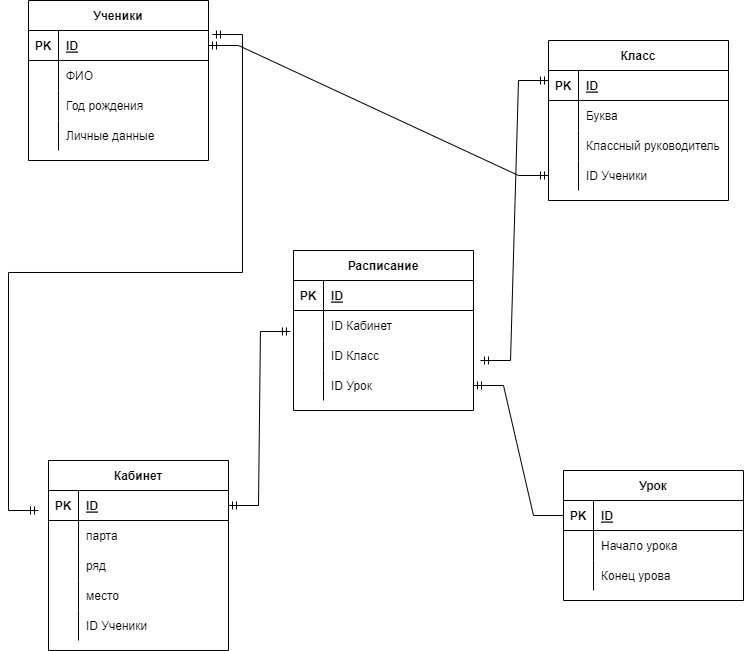

The diagram above was exported from draw.io. Its source (the exported page's mxGraphModel, read from the mxfile embedded in the PNG):
<mxGraphModel dx="1422" dy="737" grid="1" gridSize="10" guides="1" tooltips="1" connect="1" arrows="1" fold="1" page="1" pageScale="1" pageWidth="850" pageHeight="1100" math="0" shadow="0" extFonts="Permanent Marker^https://fonts.googleapis.com/css?family=Permanent+Marker">
  <root>
    <mxCell id="0" />
    <mxCell id="1" parent="0" />
    <mxCell id="rzeNo1CwyUoIjspT0gYd-1" value="Ученики" style="shape=table;startSize=30;container=1;collapsible=1;childLayout=tableLayout;fixedRows=1;rowLines=0;fontStyle=1;align=center;resizeLast=1;" vertex="1" parent="1">
      <mxGeometry x="70" y="80" width="180" height="160" as="geometry" />
    </mxCell>
    <mxCell id="rzeNo1CwyUoIjspT0gYd-2" value="" style="shape=partialRectangle;collapsible=0;dropTarget=0;pointerEvents=0;fillColor=none;top=0;left=0;bottom=1;right=0;points=[[0,0.5],[1,0.5]];portConstraint=eastwest;" vertex="1" parent="rzeNo1CwyUoIjspT0gYd-1">
      <mxGeometry y="30" width="180" height="30" as="geometry" />
    </mxCell>
    <mxCell id="rzeNo1CwyUoIjspT0gYd-3" value="PK" style="shape=partialRectangle;connectable=0;fillColor=none;top=0;left=0;bottom=0;right=0;fontStyle=1;overflow=hidden;" vertex="1" parent="rzeNo1CwyUoIjspT0gYd-2">
      <mxGeometry width="30" height="30" as="geometry">
        <mxRectangle width="30" height="30" as="alternateBounds" />
      </mxGeometry>
    </mxCell>
    <mxCell id="rzeNo1CwyUoIjspT0gYd-4" value="ID" style="shape=partialRectangle;connectable=0;fillColor=none;top=0;left=0;bottom=0;right=0;align=left;spacingLeft=6;fontStyle=5;overflow=hidden;" vertex="1" parent="rzeNo1CwyUoIjspT0gYd-2">
      <mxGeometry x="30" width="150" height="30" as="geometry">
        <mxRectangle width="150" height="30" as="alternateBounds" />
      </mxGeometry>
    </mxCell>
    <mxCell id="rzeNo1CwyUoIjspT0gYd-5" value="" style="shape=partialRectangle;collapsible=0;dropTarget=0;pointerEvents=0;fillColor=none;top=0;left=0;bottom=0;right=0;points=[[0,0.5],[1,0.5]];portConstraint=eastwest;" vertex="1" parent="rzeNo1CwyUoIjspT0gYd-1">
      <mxGeometry y="60" width="180" height="30" as="geometry" />
    </mxCell>
    <mxCell id="rzeNo1CwyUoIjspT0gYd-6" value="" style="shape=partialRectangle;connectable=0;fillColor=none;top=0;left=0;bottom=0;right=0;editable=1;overflow=hidden;" vertex="1" parent="rzeNo1CwyUoIjspT0gYd-5">
      <mxGeometry width="30" height="30" as="geometry">
        <mxRectangle width="30" height="30" as="alternateBounds" />
      </mxGeometry>
    </mxCell>
    <mxCell id="rzeNo1CwyUoIjspT0gYd-7" value="ФИО" style="shape=partialRectangle;connectable=0;fillColor=none;top=0;left=0;bottom=0;right=0;align=left;spacingLeft=6;overflow=hidden;" vertex="1" parent="rzeNo1CwyUoIjspT0gYd-5">
      <mxGeometry x="30" width="150" height="30" as="geometry">
        <mxRectangle width="150" height="30" as="alternateBounds" />
      </mxGeometry>
    </mxCell>
    <mxCell id="rzeNo1CwyUoIjspT0gYd-8" value="" style="shape=partialRectangle;collapsible=0;dropTarget=0;pointerEvents=0;fillColor=none;top=0;left=0;bottom=0;right=0;points=[[0,0.5],[1,0.5]];portConstraint=eastwest;" vertex="1" parent="rzeNo1CwyUoIjspT0gYd-1">
      <mxGeometry y="90" width="180" height="30" as="geometry" />
    </mxCell>
    <mxCell id="rzeNo1CwyUoIjspT0gYd-9" value="" style="shape=partialRectangle;connectable=0;fillColor=none;top=0;left=0;bottom=0;right=0;editable=1;overflow=hidden;" vertex="1" parent="rzeNo1CwyUoIjspT0gYd-8">
      <mxGeometry width="30" height="30" as="geometry">
        <mxRectangle width="30" height="30" as="alternateBounds" />
      </mxGeometry>
    </mxCell>
    <mxCell id="rzeNo1CwyUoIjspT0gYd-10" value="Год рождения" style="shape=partialRectangle;connectable=0;fillColor=none;top=0;left=0;bottom=0;right=0;align=left;spacingLeft=6;overflow=hidden;" vertex="1" parent="rzeNo1CwyUoIjspT0gYd-8">
      <mxGeometry x="30" width="150" height="30" as="geometry">
        <mxRectangle width="150" height="30" as="alternateBounds" />
      </mxGeometry>
    </mxCell>
    <mxCell id="rzeNo1CwyUoIjspT0gYd-11" value="" style="shape=partialRectangle;collapsible=0;dropTarget=0;pointerEvents=0;fillColor=none;top=0;left=0;bottom=0;right=0;points=[[0,0.5],[1,0.5]];portConstraint=eastwest;" vertex="1" parent="rzeNo1CwyUoIjspT0gYd-1">
      <mxGeometry y="120" width="180" height="30" as="geometry" />
    </mxCell>
    <mxCell id="rzeNo1CwyUoIjspT0gYd-12" value="" style="shape=partialRectangle;connectable=0;fillColor=none;top=0;left=0;bottom=0;right=0;editable=1;overflow=hidden;" vertex="1" parent="rzeNo1CwyUoIjspT0gYd-11">
      <mxGeometry width="30" height="30" as="geometry">
        <mxRectangle width="30" height="30" as="alternateBounds" />
      </mxGeometry>
    </mxCell>
    <mxCell id="rzeNo1CwyUoIjspT0gYd-13" value="Личные данные" style="shape=partialRectangle;connectable=0;fillColor=none;top=0;left=0;bottom=0;right=0;align=left;spacingLeft=6;overflow=hidden;" vertex="1" parent="rzeNo1CwyUoIjspT0gYd-11">
      <mxGeometry x="30" width="150" height="30" as="geometry">
        <mxRectangle width="150" height="30" as="alternateBounds" />
      </mxGeometry>
    </mxCell>
    <mxCell id="rzeNo1CwyUoIjspT0gYd-14" value="Класс" style="shape=table;startSize=30;container=1;collapsible=1;childLayout=tableLayout;fixedRows=1;rowLines=0;fontStyle=1;align=center;resizeLast=1;" vertex="1" parent="1">
      <mxGeometry x="590" y="120" width="180" height="160" as="geometry" />
    </mxCell>
    <mxCell id="rzeNo1CwyUoIjspT0gYd-15" value="" style="shape=partialRectangle;collapsible=0;dropTarget=0;pointerEvents=0;fillColor=none;top=0;left=0;bottom=1;right=0;points=[[0,0.5],[1,0.5]];portConstraint=eastwest;" vertex="1" parent="rzeNo1CwyUoIjspT0gYd-14">
      <mxGeometry y="30" width="180" height="30" as="geometry" />
    </mxCell>
    <mxCell id="rzeNo1CwyUoIjspT0gYd-16" value="PK" style="shape=partialRectangle;connectable=0;fillColor=none;top=0;left=0;bottom=0;right=0;fontStyle=1;overflow=hidden;" vertex="1" parent="rzeNo1CwyUoIjspT0gYd-15">
      <mxGeometry width="30" height="30" as="geometry">
        <mxRectangle width="30" height="30" as="alternateBounds" />
      </mxGeometry>
    </mxCell>
    <mxCell id="rzeNo1CwyUoIjspT0gYd-17" value="ID" style="shape=partialRectangle;connectable=0;fillColor=none;top=0;left=0;bottom=0;right=0;align=left;spacingLeft=6;fontStyle=5;overflow=hidden;" vertex="1" parent="rzeNo1CwyUoIjspT0gYd-15">
      <mxGeometry x="30" width="150" height="30" as="geometry">
        <mxRectangle width="150" height="30" as="alternateBounds" />
      </mxGeometry>
    </mxCell>
    <mxCell id="rzeNo1CwyUoIjspT0gYd-18" value="" style="shape=partialRectangle;collapsible=0;dropTarget=0;pointerEvents=0;fillColor=none;top=0;left=0;bottom=0;right=0;points=[[0,0.5],[1,0.5]];portConstraint=eastwest;" vertex="1" parent="rzeNo1CwyUoIjspT0gYd-14">
      <mxGeometry y="60" width="180" height="30" as="geometry" />
    </mxCell>
    <mxCell id="rzeNo1CwyUoIjspT0gYd-19" value="" style="shape=partialRectangle;connectable=0;fillColor=none;top=0;left=0;bottom=0;right=0;editable=1;overflow=hidden;" vertex="1" parent="rzeNo1CwyUoIjspT0gYd-18">
      <mxGeometry width="30" height="30" as="geometry">
        <mxRectangle width="30" height="30" as="alternateBounds" />
      </mxGeometry>
    </mxCell>
    <mxCell id="rzeNo1CwyUoIjspT0gYd-20" value="Буква" style="shape=partialRectangle;connectable=0;fillColor=none;top=0;left=0;bottom=0;right=0;align=left;spacingLeft=6;overflow=hidden;" vertex="1" parent="rzeNo1CwyUoIjspT0gYd-18">
      <mxGeometry x="30" width="150" height="30" as="geometry">
        <mxRectangle width="150" height="30" as="alternateBounds" />
      </mxGeometry>
    </mxCell>
    <mxCell id="rzeNo1CwyUoIjspT0gYd-21" value="" style="shape=partialRectangle;collapsible=0;dropTarget=0;pointerEvents=0;fillColor=none;top=0;left=0;bottom=0;right=0;points=[[0,0.5],[1,0.5]];portConstraint=eastwest;" vertex="1" parent="rzeNo1CwyUoIjspT0gYd-14">
      <mxGeometry y="90" width="180" height="30" as="geometry" />
    </mxCell>
    <mxCell id="rzeNo1CwyUoIjspT0gYd-22" value="" style="shape=partialRectangle;connectable=0;fillColor=none;top=0;left=0;bottom=0;right=0;editable=1;overflow=hidden;" vertex="1" parent="rzeNo1CwyUoIjspT0gYd-21">
      <mxGeometry width="30" height="30" as="geometry">
        <mxRectangle width="30" height="30" as="alternateBounds" />
      </mxGeometry>
    </mxCell>
    <mxCell id="rzeNo1CwyUoIjspT0gYd-23" value="Классный руководитель" style="shape=partialRectangle;connectable=0;fillColor=none;top=0;left=0;bottom=0;right=0;align=left;spacingLeft=6;overflow=hidden;" vertex="1" parent="rzeNo1CwyUoIjspT0gYd-21">
      <mxGeometry x="30" width="150" height="30" as="geometry">
        <mxRectangle width="150" height="30" as="alternateBounds" />
      </mxGeometry>
    </mxCell>
    <mxCell id="rzeNo1CwyUoIjspT0gYd-24" value="" style="shape=partialRectangle;collapsible=0;dropTarget=0;pointerEvents=0;fillColor=none;top=0;left=0;bottom=0;right=0;points=[[0,0.5],[1,0.5]];portConstraint=eastwest;" vertex="1" parent="rzeNo1CwyUoIjspT0gYd-14">
      <mxGeometry y="120" width="180" height="30" as="geometry" />
    </mxCell>
    <mxCell id="rzeNo1CwyUoIjspT0gYd-25" value="" style="shape=partialRectangle;connectable=0;fillColor=none;top=0;left=0;bottom=0;right=0;editable=1;overflow=hidden;" vertex="1" parent="rzeNo1CwyUoIjspT0gYd-24">
      <mxGeometry width="30" height="30" as="geometry">
        <mxRectangle width="30" height="30" as="alternateBounds" />
      </mxGeometry>
    </mxCell>
    <mxCell id="rzeNo1CwyUoIjspT0gYd-26" value="ID Ученики" style="shape=partialRectangle;connectable=0;fillColor=none;top=0;left=0;bottom=0;right=0;align=left;spacingLeft=6;overflow=hidden;" vertex="1" parent="rzeNo1CwyUoIjspT0gYd-24">
      <mxGeometry x="30" width="150" height="30" as="geometry">
        <mxRectangle width="150" height="30" as="alternateBounds" />
      </mxGeometry>
    </mxCell>
    <mxCell id="rzeNo1CwyUoIjspT0gYd-27" value="Кабинет" style="shape=table;startSize=30;container=1;collapsible=1;childLayout=tableLayout;fixedRows=1;rowLines=0;fontStyle=1;align=center;resizeLast=1;" vertex="1" parent="1">
      <mxGeometry x="90" y="540" width="180" height="190" as="geometry" />
    </mxCell>
    <mxCell id="rzeNo1CwyUoIjspT0gYd-28" value="" style="shape=partialRectangle;collapsible=0;dropTarget=0;pointerEvents=0;fillColor=none;top=0;left=0;bottom=1;right=0;points=[[0,0.5],[1,0.5]];portConstraint=eastwest;" vertex="1" parent="rzeNo1CwyUoIjspT0gYd-27">
      <mxGeometry y="30" width="180" height="30" as="geometry" />
    </mxCell>
    <mxCell id="rzeNo1CwyUoIjspT0gYd-29" value="PK" style="shape=partialRectangle;connectable=0;fillColor=none;top=0;left=0;bottom=0;right=0;fontStyle=1;overflow=hidden;" vertex="1" parent="rzeNo1CwyUoIjspT0gYd-28">
      <mxGeometry width="30" height="30" as="geometry">
        <mxRectangle width="30" height="30" as="alternateBounds" />
      </mxGeometry>
    </mxCell>
    <mxCell id="rzeNo1CwyUoIjspT0gYd-30" value="ID" style="shape=partialRectangle;connectable=0;fillColor=none;top=0;left=0;bottom=0;right=0;align=left;spacingLeft=6;fontStyle=5;overflow=hidden;" vertex="1" parent="rzeNo1CwyUoIjspT0gYd-28">
      <mxGeometry x="30" width="150" height="30" as="geometry">
        <mxRectangle width="150" height="30" as="alternateBounds" />
      </mxGeometry>
    </mxCell>
    <mxCell id="rzeNo1CwyUoIjspT0gYd-31" value="" style="shape=partialRectangle;collapsible=0;dropTarget=0;pointerEvents=0;fillColor=none;top=0;left=0;bottom=0;right=0;points=[[0,0.5],[1,0.5]];portConstraint=eastwest;" vertex="1" parent="rzeNo1CwyUoIjspT0gYd-27">
      <mxGeometry y="60" width="180" height="30" as="geometry" />
    </mxCell>
    <mxCell id="rzeNo1CwyUoIjspT0gYd-32" value="" style="shape=partialRectangle;connectable=0;fillColor=none;top=0;left=0;bottom=0;right=0;editable=1;overflow=hidden;" vertex="1" parent="rzeNo1CwyUoIjspT0gYd-31">
      <mxGeometry width="30" height="30" as="geometry">
        <mxRectangle width="30" height="30" as="alternateBounds" />
      </mxGeometry>
    </mxCell>
    <mxCell id="rzeNo1CwyUoIjspT0gYd-33" value="парта" style="shape=partialRectangle;connectable=0;fillColor=none;top=0;left=0;bottom=0;right=0;align=left;spacingLeft=6;overflow=hidden;" vertex="1" parent="rzeNo1CwyUoIjspT0gYd-31">
      <mxGeometry x="30" width="150" height="30" as="geometry">
        <mxRectangle width="150" height="30" as="alternateBounds" />
      </mxGeometry>
    </mxCell>
    <mxCell id="rzeNo1CwyUoIjspT0gYd-34" value="" style="shape=partialRectangle;collapsible=0;dropTarget=0;pointerEvents=0;fillColor=none;top=0;left=0;bottom=0;right=0;points=[[0,0.5],[1,0.5]];portConstraint=eastwest;" vertex="1" parent="rzeNo1CwyUoIjspT0gYd-27">
      <mxGeometry y="90" width="180" height="30" as="geometry" />
    </mxCell>
    <mxCell id="rzeNo1CwyUoIjspT0gYd-35" value="" style="shape=partialRectangle;connectable=0;fillColor=none;top=0;left=0;bottom=0;right=0;editable=1;overflow=hidden;" vertex="1" parent="rzeNo1CwyUoIjspT0gYd-34">
      <mxGeometry width="30" height="30" as="geometry">
        <mxRectangle width="30" height="30" as="alternateBounds" />
      </mxGeometry>
    </mxCell>
    <mxCell id="rzeNo1CwyUoIjspT0gYd-36" value="ряд" style="shape=partialRectangle;connectable=0;fillColor=none;top=0;left=0;bottom=0;right=0;align=left;spacingLeft=6;overflow=hidden;" vertex="1" parent="rzeNo1CwyUoIjspT0gYd-34">
      <mxGeometry x="30" width="150" height="30" as="geometry">
        <mxRectangle width="150" height="30" as="alternateBounds" />
      </mxGeometry>
    </mxCell>
    <mxCell id="rzeNo1CwyUoIjspT0gYd-37" value="" style="shape=partialRectangle;collapsible=0;dropTarget=0;pointerEvents=0;fillColor=none;top=0;left=0;bottom=0;right=0;points=[[0,0.5],[1,0.5]];portConstraint=eastwest;" vertex="1" parent="rzeNo1CwyUoIjspT0gYd-27">
      <mxGeometry y="120" width="180" height="30" as="geometry" />
    </mxCell>
    <mxCell id="rzeNo1CwyUoIjspT0gYd-38" value="" style="shape=partialRectangle;connectable=0;fillColor=none;top=0;left=0;bottom=0;right=0;editable=1;overflow=hidden;" vertex="1" parent="rzeNo1CwyUoIjspT0gYd-37">
      <mxGeometry width="30" height="30" as="geometry">
        <mxRectangle width="30" height="30" as="alternateBounds" />
      </mxGeometry>
    </mxCell>
    <mxCell id="rzeNo1CwyUoIjspT0gYd-39" value="место" style="shape=partialRectangle;connectable=0;fillColor=none;top=0;left=0;bottom=0;right=0;align=left;spacingLeft=6;overflow=hidden;" vertex="1" parent="rzeNo1CwyUoIjspT0gYd-37">
      <mxGeometry x="30" width="150" height="30" as="geometry">
        <mxRectangle width="150" height="30" as="alternateBounds" />
      </mxGeometry>
    </mxCell>
    <mxCell id="rzeNo1CwyUoIjspT0gYd-70" value="" style="shape=partialRectangle;collapsible=0;dropTarget=0;pointerEvents=0;fillColor=none;top=0;left=0;bottom=0;right=0;points=[[0,0.5],[1,0.5]];portConstraint=eastwest;" vertex="1" parent="rzeNo1CwyUoIjspT0gYd-27">
      <mxGeometry y="150" width="180" height="30" as="geometry" />
    </mxCell>
    <mxCell id="rzeNo1CwyUoIjspT0gYd-71" value="" style="shape=partialRectangle;connectable=0;fillColor=none;top=0;left=0;bottom=0;right=0;editable=1;overflow=hidden;" vertex="1" parent="rzeNo1CwyUoIjspT0gYd-70">
      <mxGeometry width="30" height="30" as="geometry">
        <mxRectangle width="30" height="30" as="alternateBounds" />
      </mxGeometry>
    </mxCell>
    <mxCell id="rzeNo1CwyUoIjspT0gYd-72" value="ID Ученики" style="shape=partialRectangle;connectable=0;fillColor=none;top=0;left=0;bottom=0;right=0;align=left;spacingLeft=6;overflow=hidden;" vertex="1" parent="rzeNo1CwyUoIjspT0gYd-70">
      <mxGeometry x="30" width="150" height="30" as="geometry">
        <mxRectangle width="150" height="30" as="alternateBounds" />
      </mxGeometry>
    </mxCell>
    <mxCell id="rzeNo1CwyUoIjspT0gYd-40" value="Расписание" style="shape=table;startSize=30;container=1;collapsible=1;childLayout=tableLayout;fixedRows=1;rowLines=0;fontStyle=1;align=center;resizeLast=1;" vertex="1" parent="1">
      <mxGeometry x="335" y="330" width="180" height="160" as="geometry" />
    </mxCell>
    <mxCell id="rzeNo1CwyUoIjspT0gYd-41" value="" style="shape=partialRectangle;collapsible=0;dropTarget=0;pointerEvents=0;fillColor=none;top=0;left=0;bottom=1;right=0;points=[[0,0.5],[1,0.5]];portConstraint=eastwest;" vertex="1" parent="rzeNo1CwyUoIjspT0gYd-40">
      <mxGeometry y="30" width="180" height="30" as="geometry" />
    </mxCell>
    <mxCell id="rzeNo1CwyUoIjspT0gYd-42" value="PK" style="shape=partialRectangle;connectable=0;fillColor=none;top=0;left=0;bottom=0;right=0;fontStyle=1;overflow=hidden;" vertex="1" parent="rzeNo1CwyUoIjspT0gYd-41">
      <mxGeometry width="30" height="30" as="geometry">
        <mxRectangle width="30" height="30" as="alternateBounds" />
      </mxGeometry>
    </mxCell>
    <mxCell id="rzeNo1CwyUoIjspT0gYd-43" value="ID" style="shape=partialRectangle;connectable=0;fillColor=none;top=0;left=0;bottom=0;right=0;align=left;spacingLeft=6;fontStyle=5;overflow=hidden;" vertex="1" parent="rzeNo1CwyUoIjspT0gYd-41">
      <mxGeometry x="30" width="150" height="30" as="geometry">
        <mxRectangle width="150" height="30" as="alternateBounds" />
      </mxGeometry>
    </mxCell>
    <mxCell id="rzeNo1CwyUoIjspT0gYd-44" value="" style="shape=partialRectangle;collapsible=0;dropTarget=0;pointerEvents=0;fillColor=none;top=0;left=0;bottom=0;right=0;points=[[0,0.5],[1,0.5]];portConstraint=eastwest;" vertex="1" parent="rzeNo1CwyUoIjspT0gYd-40">
      <mxGeometry y="60" width="180" height="30" as="geometry" />
    </mxCell>
    <mxCell id="rzeNo1CwyUoIjspT0gYd-45" value="" style="shape=partialRectangle;connectable=0;fillColor=none;top=0;left=0;bottom=0;right=0;editable=1;overflow=hidden;" vertex="1" parent="rzeNo1CwyUoIjspT0gYd-44">
      <mxGeometry width="30" height="30" as="geometry">
        <mxRectangle width="30" height="30" as="alternateBounds" />
      </mxGeometry>
    </mxCell>
    <mxCell id="rzeNo1CwyUoIjspT0gYd-46" value="ID Кабинет" style="shape=partialRectangle;connectable=0;fillColor=none;top=0;left=0;bottom=0;right=0;align=left;spacingLeft=6;overflow=hidden;" vertex="1" parent="rzeNo1CwyUoIjspT0gYd-44">
      <mxGeometry x="30" width="150" height="30" as="geometry">
        <mxRectangle width="150" height="30" as="alternateBounds" />
      </mxGeometry>
    </mxCell>
    <mxCell id="rzeNo1CwyUoIjspT0gYd-47" value="" style="shape=partialRectangle;collapsible=0;dropTarget=0;pointerEvents=0;fillColor=none;top=0;left=0;bottom=0;right=0;points=[[0,0.5],[1,0.5]];portConstraint=eastwest;" vertex="1" parent="rzeNo1CwyUoIjspT0gYd-40">
      <mxGeometry y="90" width="180" height="30" as="geometry" />
    </mxCell>
    <mxCell id="rzeNo1CwyUoIjspT0gYd-48" value="" style="shape=partialRectangle;connectable=0;fillColor=none;top=0;left=0;bottom=0;right=0;editable=1;overflow=hidden;" vertex="1" parent="rzeNo1CwyUoIjspT0gYd-47">
      <mxGeometry width="30" height="30" as="geometry">
        <mxRectangle width="30" height="30" as="alternateBounds" />
      </mxGeometry>
    </mxCell>
    <mxCell id="rzeNo1CwyUoIjspT0gYd-49" value="ID Класс" style="shape=partialRectangle;connectable=0;fillColor=none;top=0;left=0;bottom=0;right=0;align=left;spacingLeft=6;overflow=hidden;" vertex="1" parent="rzeNo1CwyUoIjspT0gYd-47">
      <mxGeometry x="30" width="150" height="30" as="geometry">
        <mxRectangle width="150" height="30" as="alternateBounds" />
      </mxGeometry>
    </mxCell>
    <mxCell id="rzeNo1CwyUoIjspT0gYd-50" value="" style="shape=partialRectangle;collapsible=0;dropTarget=0;pointerEvents=0;fillColor=none;top=0;left=0;bottom=0;right=0;points=[[0,0.5],[1,0.5]];portConstraint=eastwest;" vertex="1" parent="rzeNo1CwyUoIjspT0gYd-40">
      <mxGeometry y="120" width="180" height="30" as="geometry" />
    </mxCell>
    <mxCell id="rzeNo1CwyUoIjspT0gYd-51" value="" style="shape=partialRectangle;connectable=0;fillColor=none;top=0;left=0;bottom=0;right=0;editable=1;overflow=hidden;" vertex="1" parent="rzeNo1CwyUoIjspT0gYd-50">
      <mxGeometry width="30" height="30" as="geometry">
        <mxRectangle width="30" height="30" as="alternateBounds" />
      </mxGeometry>
    </mxCell>
    <mxCell id="rzeNo1CwyUoIjspT0gYd-52" value="ID Урок" style="shape=partialRectangle;connectable=0;fillColor=none;top=0;left=0;bottom=0;right=0;align=left;spacingLeft=6;overflow=hidden;" vertex="1" parent="rzeNo1CwyUoIjspT0gYd-50">
      <mxGeometry x="30" width="150" height="30" as="geometry">
        <mxRectangle width="150" height="30" as="alternateBounds" />
      </mxGeometry>
    </mxCell>
    <mxCell id="rzeNo1CwyUoIjspT0gYd-53" value="Урок" style="shape=table;startSize=30;container=1;collapsible=1;childLayout=tableLayout;fixedRows=1;rowLines=0;fontStyle=1;align=center;resizeLast=1;" vertex="1" parent="1">
      <mxGeometry x="605" y="550" width="180" height="130" as="geometry" />
    </mxCell>
    <mxCell id="rzeNo1CwyUoIjspT0gYd-54" value="" style="shape=partialRectangle;collapsible=0;dropTarget=0;pointerEvents=0;fillColor=none;top=0;left=0;bottom=1;right=0;points=[[0,0.5],[1,0.5]];portConstraint=eastwest;" vertex="1" parent="rzeNo1CwyUoIjspT0gYd-53">
      <mxGeometry y="30" width="180" height="30" as="geometry" />
    </mxCell>
    <mxCell id="rzeNo1CwyUoIjspT0gYd-55" value="PK" style="shape=partialRectangle;connectable=0;fillColor=none;top=0;left=0;bottom=0;right=0;fontStyle=1;overflow=hidden;" vertex="1" parent="rzeNo1CwyUoIjspT0gYd-54">
      <mxGeometry width="30" height="30" as="geometry">
        <mxRectangle width="30" height="30" as="alternateBounds" />
      </mxGeometry>
    </mxCell>
    <mxCell id="rzeNo1CwyUoIjspT0gYd-56" value="ID" style="shape=partialRectangle;connectable=0;fillColor=none;top=0;left=0;bottom=0;right=0;align=left;spacingLeft=6;fontStyle=5;overflow=hidden;" vertex="1" parent="rzeNo1CwyUoIjspT0gYd-54">
      <mxGeometry x="30" width="150" height="30" as="geometry">
        <mxRectangle width="150" height="30" as="alternateBounds" />
      </mxGeometry>
    </mxCell>
    <mxCell id="rzeNo1CwyUoIjspT0gYd-57" value="" style="shape=partialRectangle;collapsible=0;dropTarget=0;pointerEvents=0;fillColor=none;top=0;left=0;bottom=0;right=0;points=[[0,0.5],[1,0.5]];portConstraint=eastwest;" vertex="1" parent="rzeNo1CwyUoIjspT0gYd-53">
      <mxGeometry y="60" width="180" height="30" as="geometry" />
    </mxCell>
    <mxCell id="rzeNo1CwyUoIjspT0gYd-58" value="" style="shape=partialRectangle;connectable=0;fillColor=none;top=0;left=0;bottom=0;right=0;editable=1;overflow=hidden;" vertex="1" parent="rzeNo1CwyUoIjspT0gYd-57">
      <mxGeometry width="30" height="30" as="geometry">
        <mxRectangle width="30" height="30" as="alternateBounds" />
      </mxGeometry>
    </mxCell>
    <mxCell id="rzeNo1CwyUoIjspT0gYd-59" value="Начало урока" style="shape=partialRectangle;connectable=0;fillColor=none;top=0;left=0;bottom=0;right=0;align=left;spacingLeft=6;overflow=hidden;" vertex="1" parent="rzeNo1CwyUoIjspT0gYd-57">
      <mxGeometry x="30" width="150" height="30" as="geometry">
        <mxRectangle width="150" height="30" as="alternateBounds" />
      </mxGeometry>
    </mxCell>
    <mxCell id="rzeNo1CwyUoIjspT0gYd-60" value="" style="shape=partialRectangle;collapsible=0;dropTarget=0;pointerEvents=0;fillColor=none;top=0;left=0;bottom=0;right=0;points=[[0,0.5],[1,0.5]];portConstraint=eastwest;" vertex="1" parent="rzeNo1CwyUoIjspT0gYd-53">
      <mxGeometry y="90" width="180" height="30" as="geometry" />
    </mxCell>
    <mxCell id="rzeNo1CwyUoIjspT0gYd-61" value="" style="shape=partialRectangle;connectable=0;fillColor=none;top=0;left=0;bottom=0;right=0;editable=1;overflow=hidden;" vertex="1" parent="rzeNo1CwyUoIjspT0gYd-60">
      <mxGeometry width="30" height="30" as="geometry">
        <mxRectangle width="30" height="30" as="alternateBounds" />
      </mxGeometry>
    </mxCell>
    <mxCell id="rzeNo1CwyUoIjspT0gYd-62" value="Конец урова" style="shape=partialRectangle;connectable=0;fillColor=none;top=0;left=0;bottom=0;right=0;align=left;spacingLeft=6;overflow=hidden;" vertex="1" parent="rzeNo1CwyUoIjspT0gYd-60">
      <mxGeometry x="30" width="150" height="30" as="geometry">
        <mxRectangle width="150" height="30" as="alternateBounds" />
      </mxGeometry>
    </mxCell>
    <mxCell id="rzeNo1CwyUoIjspT0gYd-73" value="" style="edgeStyle=entityRelationEdgeStyle;fontSize=12;html=1;endArrow=ERmandOne;rounded=0;entryX=1;entryY=0.5;entryDx=0;entryDy=0;exitX=0;exitY=0.5;exitDx=0;exitDy=0;" edge="1" parent="1" source="rzeNo1CwyUoIjspT0gYd-54" target="rzeNo1CwyUoIjspT0gYd-50">
      <mxGeometry width="100" height="100" relative="1" as="geometry">
        <mxPoint x="510" y="670" as="sourcePoint" />
        <mxPoint x="610" y="570" as="targetPoint" />
      </mxGeometry>
    </mxCell>
    <mxCell id="rzeNo1CwyUoIjspT0gYd-74" value="" style="edgeStyle=entityRelationEdgeStyle;fontSize=12;html=1;endArrow=ERmandOne;startArrow=ERmandOne;rounded=0;entryX=-0.017;entryY=-0.3;entryDx=0;entryDy=0;entryPerimeter=0;exitX=1;exitY=0.5;exitDx=0;exitDy=0;" edge="1" parent="1" source="rzeNo1CwyUoIjspT0gYd-28" target="rzeNo1CwyUoIjspT0gYd-47">
      <mxGeometry width="100" height="100" relative="1" as="geometry">
        <mxPoint x="320" y="660" as="sourcePoint" />
        <mxPoint x="420" y="560" as="targetPoint" />
      </mxGeometry>
    </mxCell>
    <mxCell id="rzeNo1CwyUoIjspT0gYd-75" value="" style="edgeStyle=entityRelationEdgeStyle;fontSize=12;html=1;endArrow=ERmandOne;startArrow=ERmandOne;rounded=0;entryX=1;entryY=0.5;entryDx=0;entryDy=0;exitX=0;exitY=0.5;exitDx=0;exitDy=0;" edge="1" parent="1" source="rzeNo1CwyUoIjspT0gYd-24" target="rzeNo1CwyUoIjspT0gYd-2">
      <mxGeometry width="100" height="100" relative="1" as="geometry">
        <mxPoint x="350" y="260" as="sourcePoint" />
        <mxPoint x="450" y="160" as="targetPoint" />
      </mxGeometry>
    </mxCell>
    <mxCell id="rzeNo1CwyUoIjspT0gYd-76" value="" style="edgeStyle=entityRelationEdgeStyle;fontSize=12;html=1;endArrow=ERmandOne;startArrow=ERmandOne;rounded=0;entryX=0;entryY=0.25;entryDx=0;entryDy=0;exitX=1.039;exitY=0.667;exitDx=0;exitDy=0;exitPerimeter=0;" edge="1" parent="1" source="rzeNo1CwyUoIjspT0gYd-47" target="rzeNo1CwyUoIjspT0gYd-14">
      <mxGeometry width="100" height="100" relative="1" as="geometry">
        <mxPoint x="460" y="280" as="sourcePoint" />
        <mxPoint x="560" y="180" as="targetPoint" />
      </mxGeometry>
    </mxCell>
    <mxCell id="rzeNo1CwyUoIjspT0gYd-77" value="" style="edgeStyle=entityRelationEdgeStyle;fontSize=12;html=1;endArrow=ERmandOne;startArrow=ERmandOne;rounded=0;exitX=1.022;exitY=0.133;exitDx=0;exitDy=0;exitPerimeter=0;" edge="1" parent="1" source="rzeNo1CwyUoIjspT0gYd-2">
      <mxGeometry width="100" height="100" relative="1" as="geometry">
        <mxPoint x="260" y="130" as="sourcePoint" />
        <mxPoint x="80" y="590" as="targetPoint" />
      </mxGeometry>
    </mxCell>
  </root>
</mxGraphModel>